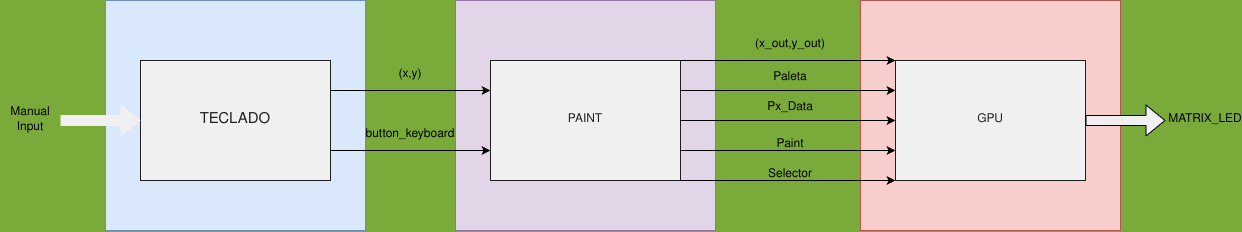

The diagram above was exported from draw.io. Its source (the exported page's mxGraphModel, read from the mxfile embedded in the PNG):
<mxGraphModel dx="1757" dy="752" grid="1" gridSize="10" guides="1" tooltips="1" connect="1" arrows="1" fold="1" page="1" pageScale="1" pageWidth="850" pageHeight="1100" background="#7AAB3A" math="0" shadow="0">
  <root>
    <mxCell id="0" />
    <mxCell id="1" parent="0" />
    <mxCell id="32" value="" style="rounded=0;whiteSpace=wrap;html=1;fillColor=#e1d5e7;strokeColor=#9673a6;" parent="1" vertex="1">
      <mxGeometry x="325" y="60" width="260" height="230" as="geometry" />
    </mxCell>
    <mxCell id="31" value="" style="rounded=0;whiteSpace=wrap;html=1;fillColor=#f8cecc;strokeColor=#b85450;" parent="1" vertex="1">
      <mxGeometry x="730" y="60" width="260" height="230" as="geometry" />
    </mxCell>
    <mxCell id="30" value="" style="rounded=0;whiteSpace=wrap;html=1;fillColor=#dae8fc;strokeColor=#6c8ebf;" parent="1" vertex="1">
      <mxGeometry x="-25" y="60" width="260" height="230" as="geometry" />
    </mxCell>
    <mxCell id="2" value="&lt;font style=&quot;font-size: 15px;&quot;&gt;TECLADO&lt;/font&gt;" style="rounded=0;whiteSpace=wrap;html=1;fillColor=#F0F0F0;fontColor=#1F1F1F;strokeColor=#1F1F1F;" parent="1" vertex="1">
      <mxGeometry x="10" y="120" width="190" height="120" as="geometry" />
    </mxCell>
    <mxCell id="4" value="PAINT" style="rounded=0;whiteSpace=wrap;html=1;fontColor=#1F1F1F;fillColor=#F0F0F0;strokeColor=#1F1F1F;" parent="1" vertex="1">
      <mxGeometry x="360" y="120" width="190" height="120" as="geometry" />
    </mxCell>
    <mxCell id="5" value="GPU" style="rounded=0;whiteSpace=wrap;html=1;fontColor=#1F1F1F;fillColor=#F0F0F0;strokeColor=#1F1F1F;" parent="1" vertex="1">
      <mxGeometry x="765" y="120" width="190" height="120" as="geometry" />
    </mxCell>
    <mxCell id="8" style="edgeStyle=none;html=1;entryX=0;entryY=0.5;entryDx=0;entryDy=0;shape=flexArrow;fillColor=#F0F0F0;strokeColor=#F0F0F0;" parent="1" source="7" target="2" edge="1">
      <mxGeometry relative="1" as="geometry" />
    </mxCell>
    <mxCell id="7" value="Manual Input" style="text;html=1;align=center;verticalAlign=middle;whiteSpace=wrap;rounded=0;" parent="1" vertex="1">
      <mxGeometry x="-130" y="165" width="60" height="30" as="geometry" />
    </mxCell>
    <mxCell id="9" value="" style="endArrow=classic;html=1;entryX=0;entryY=0.25;entryDx=0;entryDy=0;exitX=1;exitY=0.25;exitDx=0;exitDy=0;" parent="1" target="4" edge="1" source="2">
      <mxGeometry width="50" height="50" relative="1" as="geometry">
        <mxPoint x="230" y="150" as="sourcePoint" />
        <mxPoint x="280" y="100" as="targetPoint" />
      </mxGeometry>
    </mxCell>
    <mxCell id="10" value="(x,y)" style="text;html=1;align=center;verticalAlign=middle;whiteSpace=wrap;rounded=0;" parent="1" vertex="1">
      <mxGeometry x="250" y="120" width="60" height="30" as="geometry" />
    </mxCell>
    <mxCell id="12" value="" style="endArrow=classic;html=1;entryX=0;entryY=0.75;entryDx=0;entryDy=0;exitX=1;exitY=0.75;exitDx=0;exitDy=0;" parent="1" target="4" edge="1" source="2">
      <mxGeometry width="50" height="50" relative="1" as="geometry">
        <mxPoint x="230" y="210" as="sourcePoint" />
        <mxPoint x="280" y="160" as="targetPoint" />
      </mxGeometry>
    </mxCell>
    <mxCell id="13" value="button_keyboard" style="text;html=1;align=center;verticalAlign=middle;whiteSpace=wrap;rounded=0;" parent="1" vertex="1">
      <mxGeometry x="250" y="180" width="60" height="30" as="geometry" />
    </mxCell>
    <mxCell id="16" value="" style="endArrow=classic;html=1;entryX=0;entryY=0;entryDx=0;entryDy=0;" parent="1" edge="1" target="5">
      <mxGeometry width="50" height="50" relative="1" as="geometry">
        <mxPoint x="550" y="120" as="sourcePoint" />
        <mxPoint x="710" y="120" as="targetPoint" />
      </mxGeometry>
    </mxCell>
    <mxCell id="17" value="(x_out,y_out)" style="text;html=1;align=center;verticalAlign=middle;whiteSpace=wrap;rounded=0;" parent="1" vertex="1">
      <mxGeometry x="630" y="90" width="60" height="30" as="geometry" />
    </mxCell>
    <mxCell id="18" value="" style="endArrow=classic;html=1;entryX=0;entryY=0.25;entryDx=0;entryDy=0;" parent="1" edge="1" target="5">
      <mxGeometry width="50" height="50" relative="1" as="geometry">
        <mxPoint x="550" y="150" as="sourcePoint" />
        <mxPoint x="710" y="150" as="targetPoint" />
      </mxGeometry>
    </mxCell>
    <mxCell id="19" value="Paleta&lt;div&gt;&lt;br&gt;&lt;/div&gt;" style="text;html=1;align=center;verticalAlign=middle;whiteSpace=wrap;rounded=0;" parent="1" vertex="1">
      <mxGeometry x="630" y="130" width="60" height="30" as="geometry" />
    </mxCell>
    <mxCell id="20" value="" style="endArrow=classic;html=1;" parent="1" edge="1" target="5">
      <mxGeometry width="50" height="50" relative="1" as="geometry">
        <mxPoint x="550" y="180" as="sourcePoint" />
        <mxPoint x="710" y="180" as="targetPoint" />
      </mxGeometry>
    </mxCell>
    <mxCell id="21" value="Px_Data&lt;div&gt;&lt;br&gt;&lt;/div&gt;" style="text;html=1;align=center;verticalAlign=middle;whiteSpace=wrap;rounded=0;" parent="1" vertex="1">
      <mxGeometry x="630" y="160" width="60" height="30" as="geometry" />
    </mxCell>
    <mxCell id="22" value="" style="endArrow=classic;html=1;entryX=0;entryY=0.75;entryDx=0;entryDy=0;" parent="1" edge="1" target="5">
      <mxGeometry width="50" height="50" relative="1" as="geometry">
        <mxPoint x="550" y="210" as="sourcePoint" />
        <mxPoint x="710" y="210.04000000000008" as="targetPoint" />
      </mxGeometry>
    </mxCell>
    <mxCell id="23" value="Paint" style="text;html=1;align=center;verticalAlign=middle;whiteSpace=wrap;rounded=0;" parent="1" vertex="1">
      <mxGeometry x="630" y="190" width="60" height="30" as="geometry" />
    </mxCell>
    <mxCell id="26" value="" style="shape=flexArrow;endArrow=classic;html=1;fillColor=#F0F0F0;" parent="1" edge="1">
      <mxGeometry width="50" height="50" relative="1" as="geometry">
        <mxPoint x="955" y="180" as="sourcePoint" />
        <mxPoint x="1035" y="180" as="targetPoint" />
      </mxGeometry>
    </mxCell>
    <mxCell id="27" value="MATRIX_LED" style="text;html=1;align=center;verticalAlign=middle;whiteSpace=wrap;rounded=0;" parent="1" vertex="1">
      <mxGeometry x="1045" y="165" width="60" height="30" as="geometry" />
    </mxCell>
    <mxCell id="34" value="" style="endArrow=classic;html=1;entryX=0;entryY=1;entryDx=0;entryDy=0;" parent="1" target="5" edge="1">
      <mxGeometry width="50" height="50" relative="1" as="geometry">
        <mxPoint x="550" y="240" as="sourcePoint" />
        <mxPoint x="600" y="190" as="targetPoint" />
      </mxGeometry>
    </mxCell>
    <mxCell id="35" value="Selector" style="text;html=1;align=center;verticalAlign=middle;whiteSpace=wrap;rounded=0;" parent="1" vertex="1">
      <mxGeometry x="630" y="220" width="60" height="30" as="geometry" />
    </mxCell>
  </root>
</mxGraphModel>